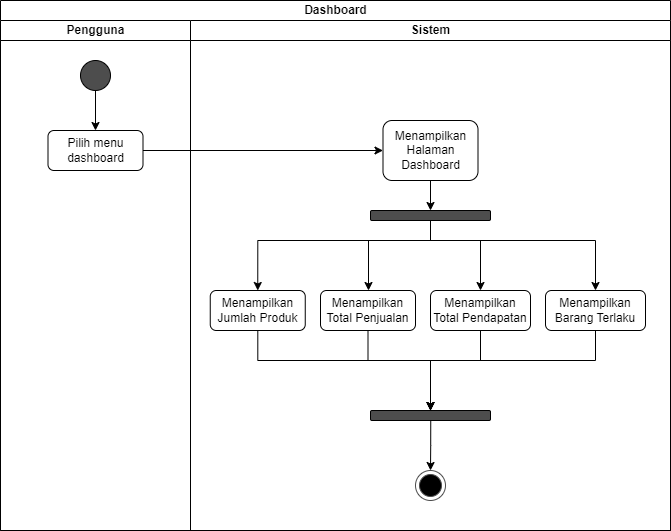

The diagram above was exported from draw.io. Its source (the exported page's mxGraphModel, read from the mxfile embedded in the PNG):
<mxGraphModel dx="747" dy="1646" grid="1" gridSize="10" guides="1" tooltips="1" connect="1" arrows="1" fold="1" page="1" pageScale="1" pageWidth="827" pageHeight="1169" math="0" shadow="0">
  <root>
    <mxCell id="0" />
    <mxCell id="1" parent="0" />
    <mxCell id="lQ38Kk8TFoS4Wr2OwOHQ-1" value="Dashboard" style="swimlane;childLayout=stackLayout;resizeParent=1;resizeParentMax=0;startSize=20;html=1;" vertex="1" parent="1">
      <mxGeometry x="230" y="-10" width="670" height="530" as="geometry" />
    </mxCell>
    <mxCell id="lQ38Kk8TFoS4Wr2OwOHQ-2" value="Pengguna" style="swimlane;startSize=20;html=1;" vertex="1" parent="lQ38Kk8TFoS4Wr2OwOHQ-1">
      <mxGeometry y="20" width="190" height="510" as="geometry" />
    </mxCell>
    <mxCell id="lQ38Kk8TFoS4Wr2OwOHQ-3" style="edgeStyle=orthogonalEdgeStyle;rounded=0;orthogonalLoop=1;jettySize=auto;html=1;" edge="1" parent="lQ38Kk8TFoS4Wr2OwOHQ-2" source="lQ38Kk8TFoS4Wr2OwOHQ-4" target="lQ38Kk8TFoS4Wr2OwOHQ-5">
      <mxGeometry relative="1" as="geometry" />
    </mxCell>
    <mxCell id="lQ38Kk8TFoS4Wr2OwOHQ-4" value="" style="ellipse;whiteSpace=wrap;html=1;aspect=fixed;fillColor=#4D4D4D;" vertex="1" parent="lQ38Kk8TFoS4Wr2OwOHQ-2">
      <mxGeometry x="80" y="40" width="30" height="30" as="geometry" />
    </mxCell>
    <mxCell id="lQ38Kk8TFoS4Wr2OwOHQ-5" value="Pilih menu dashboard" style="rounded=1;whiteSpace=wrap;html=1;" vertex="1" parent="lQ38Kk8TFoS4Wr2OwOHQ-2">
      <mxGeometry x="47.5" y="110" width="95" height="40" as="geometry" />
    </mxCell>
    <mxCell id="lQ38Kk8TFoS4Wr2OwOHQ-16" style="edgeStyle=orthogonalEdgeStyle;rounded=0;orthogonalLoop=1;jettySize=auto;html=1;entryX=0;entryY=0.5;entryDx=0;entryDy=0;" edge="1" parent="lQ38Kk8TFoS4Wr2OwOHQ-1" source="lQ38Kk8TFoS4Wr2OwOHQ-5" target="lQ38Kk8TFoS4Wr2OwOHQ-8">
      <mxGeometry relative="1" as="geometry" />
    </mxCell>
    <mxCell id="lQ38Kk8TFoS4Wr2OwOHQ-7" value="Sistem" style="swimlane;startSize=20;html=1;" vertex="1" parent="lQ38Kk8TFoS4Wr2OwOHQ-1">
      <mxGeometry x="190" y="20" width="480" height="510" as="geometry" />
    </mxCell>
    <mxCell id="lQ38Kk8TFoS4Wr2OwOHQ-24" style="edgeStyle=orthogonalEdgeStyle;rounded=0;orthogonalLoop=1;jettySize=auto;html=1;entryX=0.5;entryY=0;entryDx=0;entryDy=0;" edge="1" parent="lQ38Kk8TFoS4Wr2OwOHQ-7" source="lQ38Kk8TFoS4Wr2OwOHQ-8" target="lQ38Kk8TFoS4Wr2OwOHQ-21">
      <mxGeometry relative="1" as="geometry" />
    </mxCell>
    <mxCell id="lQ38Kk8TFoS4Wr2OwOHQ-8" value="Menampilkan Halaman Dashboard" style="rounded=1;whiteSpace=wrap;html=1;" vertex="1" parent="lQ38Kk8TFoS4Wr2OwOHQ-7">
      <mxGeometry x="192.5" y="100" width="95" height="60" as="geometry" />
    </mxCell>
    <mxCell id="lQ38Kk8TFoS4Wr2OwOHQ-13" style="edgeStyle=orthogonalEdgeStyle;rounded=0;orthogonalLoop=1;jettySize=auto;html=1;" edge="1" parent="lQ38Kk8TFoS4Wr2OwOHQ-7" target="lQ38Kk8TFoS4Wr2OwOHQ-15">
      <mxGeometry relative="1" as="geometry">
        <mxPoint x="240.24999999999955" y="400" as="sourcePoint" />
      </mxGeometry>
    </mxCell>
    <mxCell id="lQ38Kk8TFoS4Wr2OwOHQ-15" value="" style="ellipse;html=1;shape=endState;fillColor=#000000;strokeColor=#4D4D4D;" vertex="1" parent="lQ38Kk8TFoS4Wr2OwOHQ-7">
      <mxGeometry x="224.99999999999955" y="450" width="30" height="30" as="geometry" />
    </mxCell>
    <mxCell id="lQ38Kk8TFoS4Wr2OwOHQ-29" style="edgeStyle=orthogonalEdgeStyle;rounded=0;orthogonalLoop=1;jettySize=auto;html=1;entryX=0.5;entryY=0;entryDx=0;entryDy=0;" edge="1" parent="lQ38Kk8TFoS4Wr2OwOHQ-7" source="lQ38Kk8TFoS4Wr2OwOHQ-21" target="lQ38Kk8TFoS4Wr2OwOHQ-25">
      <mxGeometry relative="1" as="geometry">
        <Array as="points">
          <mxPoint x="240" y="220" />
          <mxPoint x="67" y="220" />
        </Array>
      </mxGeometry>
    </mxCell>
    <mxCell id="lQ38Kk8TFoS4Wr2OwOHQ-30" style="edgeStyle=orthogonalEdgeStyle;rounded=0;orthogonalLoop=1;jettySize=auto;html=1;" edge="1" parent="lQ38Kk8TFoS4Wr2OwOHQ-7" source="lQ38Kk8TFoS4Wr2OwOHQ-21" target="lQ38Kk8TFoS4Wr2OwOHQ-26">
      <mxGeometry relative="1" as="geometry">
        <Array as="points">
          <mxPoint x="240" y="220" />
          <mxPoint x="178" y="220" />
        </Array>
      </mxGeometry>
    </mxCell>
    <mxCell id="lQ38Kk8TFoS4Wr2OwOHQ-31" style="edgeStyle=orthogonalEdgeStyle;rounded=0;orthogonalLoop=1;jettySize=auto;html=1;entryX=0.5;entryY=0;entryDx=0;entryDy=0;" edge="1" parent="lQ38Kk8TFoS4Wr2OwOHQ-7" source="lQ38Kk8TFoS4Wr2OwOHQ-21" target="lQ38Kk8TFoS4Wr2OwOHQ-27">
      <mxGeometry relative="1" as="geometry">
        <Array as="points">
          <mxPoint x="240" y="220" />
          <mxPoint x="290" y="220" />
        </Array>
      </mxGeometry>
    </mxCell>
    <mxCell id="lQ38Kk8TFoS4Wr2OwOHQ-32" style="edgeStyle=orthogonalEdgeStyle;rounded=0;orthogonalLoop=1;jettySize=auto;html=1;entryX=0.5;entryY=0;entryDx=0;entryDy=0;" edge="1" parent="lQ38Kk8TFoS4Wr2OwOHQ-7" source="lQ38Kk8TFoS4Wr2OwOHQ-21" target="lQ38Kk8TFoS4Wr2OwOHQ-28">
      <mxGeometry relative="1" as="geometry">
        <Array as="points">
          <mxPoint x="240" y="220" />
          <mxPoint x="405" y="220" />
        </Array>
      </mxGeometry>
    </mxCell>
    <mxCell id="lQ38Kk8TFoS4Wr2OwOHQ-21" value="" style="rounded=1;whiteSpace=wrap;html=1;fillColor=#4D4D4D;" vertex="1" parent="lQ38Kk8TFoS4Wr2OwOHQ-7">
      <mxGeometry x="180" y="190" width="120" height="10" as="geometry" />
    </mxCell>
    <mxCell id="lQ38Kk8TFoS4Wr2OwOHQ-34" style="edgeStyle=orthogonalEdgeStyle;rounded=0;orthogonalLoop=1;jettySize=auto;html=1;entryX=0.5;entryY=0;entryDx=0;entryDy=0;" edge="1" parent="lQ38Kk8TFoS4Wr2OwOHQ-7" source="lQ38Kk8TFoS4Wr2OwOHQ-25" target="lQ38Kk8TFoS4Wr2OwOHQ-33">
      <mxGeometry relative="1" as="geometry">
        <Array as="points">
          <mxPoint x="67" y="340" />
          <mxPoint x="240" y="340" />
        </Array>
      </mxGeometry>
    </mxCell>
    <mxCell id="lQ38Kk8TFoS4Wr2OwOHQ-25" value="Menampilkan Jumlah Produk" style="rounded=1;whiteSpace=wrap;html=1;" vertex="1" parent="lQ38Kk8TFoS4Wr2OwOHQ-7">
      <mxGeometry x="19.75" y="270" width="95" height="40" as="geometry" />
    </mxCell>
    <mxCell id="lQ38Kk8TFoS4Wr2OwOHQ-35" style="edgeStyle=orthogonalEdgeStyle;rounded=0;orthogonalLoop=1;jettySize=auto;html=1;entryX=0.5;entryY=0;entryDx=0;entryDy=0;" edge="1" parent="lQ38Kk8TFoS4Wr2OwOHQ-7" source="lQ38Kk8TFoS4Wr2OwOHQ-26" target="lQ38Kk8TFoS4Wr2OwOHQ-33">
      <mxGeometry relative="1" as="geometry">
        <Array as="points">
          <mxPoint x="178" y="340" />
          <mxPoint x="240" y="340" />
        </Array>
      </mxGeometry>
    </mxCell>
    <mxCell id="lQ38Kk8TFoS4Wr2OwOHQ-26" value="Menampilkan Total Penjualan" style="rounded=1;whiteSpace=wrap;html=1;" vertex="1" parent="lQ38Kk8TFoS4Wr2OwOHQ-7">
      <mxGeometry x="130" y="270" width="95" height="40" as="geometry" />
    </mxCell>
    <mxCell id="lQ38Kk8TFoS4Wr2OwOHQ-36" style="edgeStyle=orthogonalEdgeStyle;rounded=0;orthogonalLoop=1;jettySize=auto;html=1;" edge="1" parent="lQ38Kk8TFoS4Wr2OwOHQ-7" source="lQ38Kk8TFoS4Wr2OwOHQ-27">
      <mxGeometry relative="1" as="geometry">
        <mxPoint x="240" y="390" as="targetPoint" />
        <Array as="points">
          <mxPoint x="290" y="340" />
          <mxPoint x="240" y="340" />
        </Array>
      </mxGeometry>
    </mxCell>
    <mxCell id="lQ38Kk8TFoS4Wr2OwOHQ-27" value="Menampilkan Total Pendapatan" style="rounded=1;whiteSpace=wrap;html=1;" vertex="1" parent="lQ38Kk8TFoS4Wr2OwOHQ-7">
      <mxGeometry x="240" y="270" width="100" height="40" as="geometry" />
    </mxCell>
    <mxCell id="lQ38Kk8TFoS4Wr2OwOHQ-37" style="edgeStyle=orthogonalEdgeStyle;rounded=0;orthogonalLoop=1;jettySize=auto;html=1;entryX=0.5;entryY=0;entryDx=0;entryDy=0;" edge="1" parent="lQ38Kk8TFoS4Wr2OwOHQ-7" source="lQ38Kk8TFoS4Wr2OwOHQ-28" target="lQ38Kk8TFoS4Wr2OwOHQ-33">
      <mxGeometry relative="1" as="geometry">
        <Array as="points">
          <mxPoint x="405" y="340" />
          <mxPoint x="240" y="340" />
        </Array>
      </mxGeometry>
    </mxCell>
    <mxCell id="lQ38Kk8TFoS4Wr2OwOHQ-28" value="Menampilkan Barang Terlaku" style="rounded=1;whiteSpace=wrap;html=1;" vertex="1" parent="lQ38Kk8TFoS4Wr2OwOHQ-7">
      <mxGeometry x="355.00000000000045" y="270" width="100" height="40" as="geometry" />
    </mxCell>
    <mxCell id="lQ38Kk8TFoS4Wr2OwOHQ-33" value="" style="rounded=1;whiteSpace=wrap;html=1;fillColor=#4D4D4D;" vertex="1" parent="lQ38Kk8TFoS4Wr2OwOHQ-7">
      <mxGeometry x="180" y="390" width="120" height="10" as="geometry" />
    </mxCell>
  </root>
</mxGraphModel>